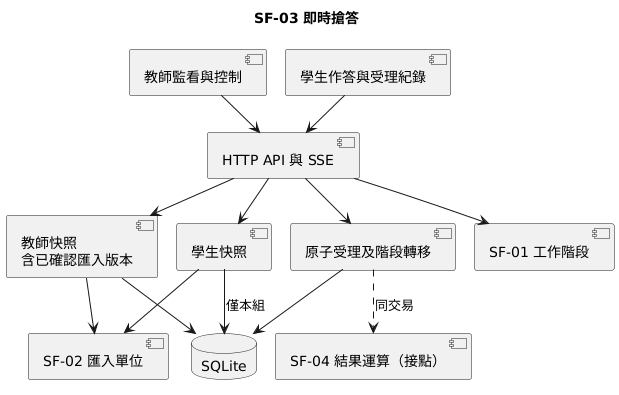

The diagram above was rendered by PlantUML. Its source (embedded in the PNG):
@startuml
!pragma layout smetana
skinparam shadowing false
title SF-03 即時搶答
component "教師監看與控制" as Teacher
component "學生作答與受理紀錄" as Student
component "HTTP API 與 SSE" as HTTP
component "教師快照\n含已確認匯入版本" as TeacherView
component "學生快照" as StudentView
component "原子受理及階段轉移" as Transaction
component "SF-01 工作階段" as Session
component "SF-02 匯入單位" as Unit
component "SF-04 結果運算（接點）" as Results
database SQLite as DB
Teacher --> HTTP
Student --> HTTP
HTTP --> Session
HTTP --> TeacherView
HTTP --> StudentView
HTTP --> Transaction
TeacherView --> Unit
StudentView --> Unit
TeacherView --> DB
StudentView --> DB : 僅本組
Transaction --> DB
Transaction ..> Results : 同交易
@enduml